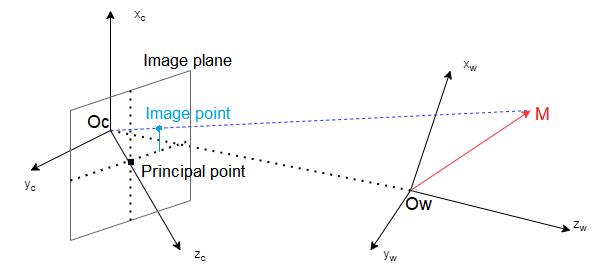

The diagram above was exported from draw.io. Its source (the exported page's mxGraphModel, read from the mxfile embedded in the PNG):
<mxGraphModel dx="1038" dy="489" grid="1" gridSize="10" guides="1" tooltips="1" connect="1" arrows="1" fold="1" page="1" pageScale="1" pageWidth="827" pageHeight="1169" math="0" shadow="0">
  <root>
    <mxCell id="0" />
    <mxCell id="1" parent="0" />
    <mxCell id="39pDDL_3YJdD1mEpQm15-1" value="" style="endArrow=classic;html=1;rounded=0;" edge="1" parent="1">
      <mxGeometry width="50" height="50" relative="1" as="geometry">
        <mxPoint x="200" y="280" as="sourcePoint" />
        <mxPoint x="270" y="400" as="targetPoint" />
      </mxGeometry>
    </mxCell>
    <mxCell id="39pDDL_3YJdD1mEpQm15-2" value="" style="endArrow=classic;html=1;rounded=0;" edge="1" parent="1">
      <mxGeometry width="50" height="50" relative="1" as="geometry">
        <mxPoint x="200" y="280" as="sourcePoint" />
        <mxPoint x="200" y="160" as="targetPoint" />
      </mxGeometry>
    </mxCell>
    <mxCell id="39pDDL_3YJdD1mEpQm15-3" value="" style="endArrow=classic;html=1;rounded=0;" edge="1" parent="1">
      <mxGeometry width="50" height="50" relative="1" as="geometry">
        <mxPoint x="200" y="280" as="sourcePoint" />
        <mxPoint x="120" y="320" as="targetPoint" />
      </mxGeometry>
    </mxCell>
    <mxCell id="39pDDL_3YJdD1mEpQm15-4" value="" style="endArrow=classic;html=1;rounded=0;" edge="1" parent="1">
      <mxGeometry width="50" height="50" relative="1" as="geometry">
        <mxPoint x="500" y="340" as="sourcePoint" />
        <mxPoint x="540" y="220" as="targetPoint" />
      </mxGeometry>
    </mxCell>
    <mxCell id="39pDDL_3YJdD1mEpQm15-5" value="" style="endArrow=classic;html=1;rounded=0;" edge="1" parent="1">
      <mxGeometry width="50" height="50" relative="1" as="geometry">
        <mxPoint x="500" y="340" as="sourcePoint" />
        <mxPoint x="460" y="400" as="targetPoint" />
      </mxGeometry>
    </mxCell>
    <mxCell id="39pDDL_3YJdD1mEpQm15-6" value="" style="endArrow=classic;html=1;rounded=0;" edge="1" parent="1">
      <mxGeometry width="50" height="50" relative="1" as="geometry">
        <mxPoint x="500" y="340" as="sourcePoint" />
        <mxPoint x="660" y="380" as="targetPoint" />
      </mxGeometry>
    </mxCell>
    <mxCell id="39pDDL_3YJdD1mEpQm15-7" value="" style="endArrow=none;dashed=1;html=1;dashPattern=1 3;strokeWidth=2;rounded=0;" edge="1" parent="1">
      <mxGeometry width="50" height="50" relative="1" as="geometry">
        <mxPoint x="200" y="280" as="sourcePoint" />
        <mxPoint x="500" y="340" as="targetPoint" />
      </mxGeometry>
    </mxCell>
    <mxCell id="39pDDL_3YJdD1mEpQm15-8" value="" style="endArrow=classic;html=1;rounded=0;strokeColor=#FF3333;" edge="1" parent="1">
      <mxGeometry width="50" height="50" relative="1" as="geometry">
        <mxPoint x="500" y="340" as="sourcePoint" />
        <mxPoint x="620" y="260" as="targetPoint" />
      </mxGeometry>
    </mxCell>
    <mxCell id="39pDDL_3YJdD1mEpQm15-9" value="" style="endArrow=none;dashed=1;html=1;rounded=0;strokeColor=#3333FF;" edge="1" parent="1">
      <mxGeometry width="50" height="50" relative="1" as="geometry">
        <mxPoint x="200" y="280" as="sourcePoint" />
        <mxPoint x="620" y="260" as="targetPoint" />
      </mxGeometry>
    </mxCell>
    <mxCell id="39pDDL_3YJdD1mEpQm15-10" value="" style="endArrow=none;html=1;rounded=0;strokeColor=#666666;" edge="1" parent="1">
      <mxGeometry width="50" height="50" relative="1" as="geometry">
        <mxPoint x="160" y="260" as="sourcePoint" />
        <mxPoint x="280" y="220" as="targetPoint" />
        <Array as="points">
          <mxPoint x="220" y="240" />
        </Array>
      </mxGeometry>
    </mxCell>
    <mxCell id="39pDDL_3YJdD1mEpQm15-11" value="" style="endArrow=none;html=1;rounded=0;strokeColor=#666666;" edge="1" parent="1">
      <mxGeometry width="50" height="50" relative="1" as="geometry">
        <mxPoint x="160" y="390" as="sourcePoint" />
        <mxPoint x="280" y="350" as="targetPoint" />
      </mxGeometry>
    </mxCell>
    <mxCell id="39pDDL_3YJdD1mEpQm15-12" value="" style="endArrow=none;html=1;rounded=0;strokeColor=#666666;" edge="1" parent="1">
      <mxGeometry width="50" height="50" relative="1" as="geometry">
        <mxPoint x="160" y="390" as="sourcePoint" />
        <mxPoint x="160" y="260" as="targetPoint" />
      </mxGeometry>
    </mxCell>
    <mxCell id="39pDDL_3YJdD1mEpQm15-13" value="" style="endArrow=none;html=1;rounded=0;strokeColor=#666666;" edge="1" parent="1">
      <mxGeometry width="50" height="50" relative="1" as="geometry">
        <mxPoint x="280" y="350" as="sourcePoint" />
        <mxPoint x="280" y="220" as="targetPoint" />
      </mxGeometry>
    </mxCell>
    <mxCell id="39pDDL_3YJdD1mEpQm15-17" value="&lt;span style=&quot;font-size: 12px&quot;&gt;x&lt;/span&gt;&lt;sub&gt;c&lt;/sub&gt;" style="text;html=1;strokeColor=none;fillColor=none;align=center;verticalAlign=middle;whiteSpace=wrap;rounded=0;" vertex="1" parent="1">
      <mxGeometry x="200" y="150" width="60" height="30" as="geometry" />
    </mxCell>
    <mxCell id="39pDDL_3YJdD1mEpQm15-18" value="&lt;span style=&quot;font-size: 12px&quot;&gt;y&lt;/span&gt;&lt;sub&gt;c&lt;/sub&gt;" style="text;html=1;strokeColor=none;fillColor=none;align=center;verticalAlign=middle;whiteSpace=wrap;rounded=0;" vertex="1" parent="1">
      <mxGeometry x="90" y="320" width="60" height="30" as="geometry" />
    </mxCell>
    <mxCell id="39pDDL_3YJdD1mEpQm15-20" value="&lt;span style=&quot;font-size: 12px&quot;&gt;z&lt;/span&gt;&lt;sub&gt;c&lt;/sub&gt;" style="text;html=1;strokeColor=none;fillColor=none;align=center;verticalAlign=middle;whiteSpace=wrap;rounded=0;" vertex="1" parent="1">
      <mxGeometry x="260" y="390" width="60" height="30" as="geometry" />
    </mxCell>
    <mxCell id="39pDDL_3YJdD1mEpQm15-21" value="&lt;span style=&quot;font-size: 12px&quot;&gt;x&lt;sub&gt;w&lt;/sub&gt;&lt;/span&gt;" style="text;html=1;strokeColor=none;fillColor=none;align=center;verticalAlign=middle;whiteSpace=wrap;rounded=0;" vertex="1" parent="1">
      <mxGeometry x="530" y="200" width="60" height="30" as="geometry" />
    </mxCell>
    <mxCell id="39pDDL_3YJdD1mEpQm15-22" value="&lt;span style=&quot;font-size: 12px&quot;&gt;z&lt;sub&gt;w&lt;/sub&gt;&lt;/span&gt;" style="text;html=1;strokeColor=none;fillColor=none;align=center;verticalAlign=middle;whiteSpace=wrap;rounded=0;" vertex="1" parent="1">
      <mxGeometry x="640" y="360" width="60" height="30" as="geometry" />
    </mxCell>
    <mxCell id="39pDDL_3YJdD1mEpQm15-23" value="&lt;span style=&quot;font-size: 12px&quot;&gt;y&lt;sub&gt;w&lt;/sub&gt;&lt;/span&gt;" style="text;html=1;strokeColor=none;fillColor=none;align=center;verticalAlign=middle;whiteSpace=wrap;rounded=0;" vertex="1" parent="1">
      <mxGeometry x="450" y="390" width="60" height="30" as="geometry" />
    </mxCell>
    <mxCell id="39pDDL_3YJdD1mEpQm15-24" value="" style="endArrow=none;dashed=1;html=1;dashPattern=1 3;strokeWidth=2;rounded=0;" edge="1" parent="1">
      <mxGeometry width="50" height="50" relative="1" as="geometry">
        <mxPoint x="160" y="330" as="sourcePoint" />
        <mxPoint x="280" y="290" as="targetPoint" />
      </mxGeometry>
    </mxCell>
    <mxCell id="39pDDL_3YJdD1mEpQm15-25" value="" style="endArrow=none;dashed=1;html=1;dashPattern=1 3;strokeWidth=2;rounded=0;" edge="1" parent="1">
      <mxGeometry width="50" height="50" relative="1" as="geometry">
        <mxPoint x="220" y="370" as="sourcePoint" />
        <mxPoint x="220" y="240" as="targetPoint" />
      </mxGeometry>
    </mxCell>
  </root>
</mxGraphModel>